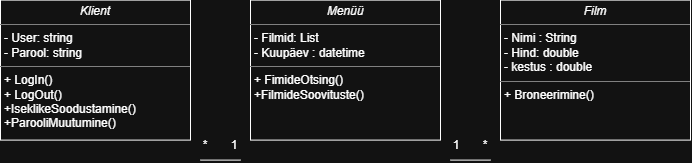

The diagram above was exported from draw.io. Its source (the exported page's mxGraphModel, read from the mxfile embedded in the PNG):
<mxGraphModel dx="1178" dy="648" grid="1" gridSize="10" guides="1" tooltips="1" connect="1" arrows="1" fold="1" page="1" pageScale="1" pageWidth="827" pageHeight="1169" math="0" shadow="0">
  <root>
    <mxCell id="0" />
    <mxCell id="1" parent="0" />
    <mxCell id="YbN32R0-Gn-84aSIrLlu-15" parent="1" style="verticalAlign=top;align=left;overflow=fill;html=1;whiteSpace=wrap;" value="&lt;p style=&quot;margin:0px;margin-top:4px;text-align:center;&quot;&gt;&lt;i&gt;Klient&lt;/i&gt;&lt;/p&gt;&lt;hr size=&quot;1&quot; style=&quot;border-style:solid;&quot;&gt;&lt;p style=&quot;margin:0px;margin-left:4px;&quot;&gt;- User: string&lt;/p&gt;&lt;p style=&quot;margin:0px;margin-left:4px;&quot;&gt;- Parool: string&lt;/p&gt;&lt;hr size=&quot;1&quot; style=&quot;border-style:solid;&quot;&gt;&lt;p style=&quot;margin:0px;margin-left:4px;&quot;&gt;+ LogIn()&lt;/p&gt;&lt;p style=&quot;margin:0px;margin-left:4px;&quot;&gt;+ LogOut()&lt;/p&gt;&lt;p style=&quot;margin:0px;margin-left:4px;&quot;&gt;+IseklikeSoodustamine()&lt;/p&gt;&lt;p style=&quot;margin:0px;margin-left:4px;&quot;&gt;+ParooliMuutumine()&lt;/p&gt;" vertex="1">
      <mxGeometry height="140" width="190" x="40" y="200" as="geometry" />
    </mxCell>
    <mxCell id="YbN32R0-Gn-84aSIrLlu-16" parent="1" style="verticalAlign=top;align=left;overflow=fill;html=1;whiteSpace=wrap;" value="&lt;p style=&quot;margin:0px;margin-top:4px;text-align:center;&quot;&gt;&lt;i&gt;Film&lt;/i&gt;&lt;/p&gt;&lt;hr size=&quot;1&quot; style=&quot;border-style:solid;&quot;&gt;&lt;p style=&quot;margin:0px;margin-left:4px;&quot;&gt;- Nimi : String&lt;/p&gt;&lt;p style=&quot;margin:0px;margin-left:4px;&quot;&gt;- Hind: double&lt;/p&gt;&lt;p style=&quot;margin:0px;margin-left:4px;&quot;&gt;- kestus : double&lt;/p&gt;&lt;hr size=&quot;1&quot; style=&quot;border-style:solid;&quot;&gt;&lt;p style=&quot;margin:0px;margin-left:4px;&quot;&gt;+ Broneerimine()&lt;/p&gt;" vertex="1">
      <mxGeometry height="140" width="190" x="540" y="200" as="geometry" />
    </mxCell>
    <mxCell id="YbN32R0-Gn-84aSIrLlu-17" parent="1" style="verticalAlign=top;align=left;overflow=fill;html=1;whiteSpace=wrap;" value="&lt;p style=&quot;margin:0px;margin-top:4px;text-align:center;&quot;&gt;&lt;i&gt;Menüü&lt;/i&gt;&lt;/p&gt;&lt;hr size=&quot;1&quot; style=&quot;border-style:solid;&quot;&gt;&lt;p style=&quot;margin:0px;margin-left:4px;&quot;&gt;- Filmid: List&lt;/p&gt;&lt;p style=&quot;margin:0px;margin-left:4px;&quot;&gt;- Kuupäev : datetime&lt;/p&gt;&lt;hr size=&quot;1&quot; style=&quot;border-style:solid;&quot;&gt;&lt;p style=&quot;margin:0px;margin-left:4px;&quot;&gt;+ FimideOtsing()&lt;/p&gt;&lt;p style=&quot;margin:0px;margin-left:4px;&quot;&gt;+FilmideSoovituste()&lt;/p&gt;" vertex="1">
      <mxGeometry height="140" width="190" x="290" y="200" as="geometry" />
    </mxCell>
    <mxCell id="YbN32R0-Gn-84aSIrLlu-18" edge="1" parent="1" style="endArrow=none;html=1;rounded=0;" value="">
      <mxGeometry height="50" relative="1" width="50" as="geometry">
        <mxPoint x="240" y="360" as="sourcePoint" />
        <mxPoint x="280" y="360" as="targetPoint" />
      </mxGeometry>
    </mxCell>
    <mxCell id="YbN32R0-Gn-84aSIrLlu-19" edge="1" parent="1" style="endArrow=none;html=1;rounded=0;" value="">
      <mxGeometry height="50" relative="1" width="50" as="geometry">
        <mxPoint x="490" y="360" as="sourcePoint" />
        <mxPoint x="530" y="360" as="targetPoint" />
      </mxGeometry>
    </mxCell>
    <mxCell id="YbN32R0-Gn-84aSIrLlu-20" parent="1" style="text;html=1;whiteSpace=wrap;strokeColor=none;fillColor=none;align=center;verticalAlign=middle;rounded=0;" value="*&amp;nbsp; &amp;nbsp; &amp;nbsp; &amp;nbsp;1" vertex="1">
      <mxGeometry height="30" width="60" x="230" y="330" as="geometry" />
    </mxCell>
    <mxCell id="YbN32R0-Gn-84aSIrLlu-21" parent="1" style="text;html=1;whiteSpace=wrap;strokeColor=none;fillColor=none;align=center;verticalAlign=middle;rounded=0;" value="1&amp;nbsp; &amp;nbsp; &amp;nbsp; &amp;nbsp;*" vertex="1">
      <mxGeometry height="30" width="60" x="480" y="330" as="geometry" />
    </mxCell>
  </root>
</mxGraphModel>